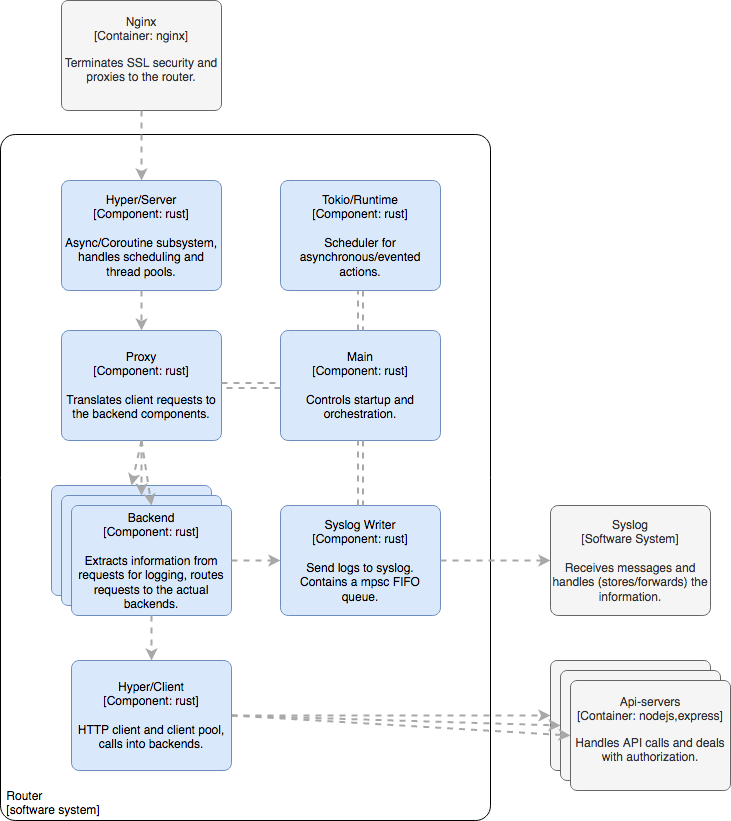

The diagram above was exported from draw.io. Its source (the exported page's mxGraphModel, read from the mxfile embedded in the PNG):
<mxGraphModel dx="1398" dy="784" grid="1" gridSize="10" guides="1" tooltips="1" connect="1" arrows="1" fold="1" page="1" pageScale="1" pageWidth="1169" pageHeight="827" math="0" shadow="0">
  <root>
    <mxCell id="0" />
    <mxCell id="1" parent="0" />
    <object label="&lt;div style=&quot;text-align: left&quot;&gt;&amp;nbsp;Router&lt;br&gt;&lt;/div&gt;&lt;div style=&quot;text-align: left&quot;&gt;&amp;nbsp;[software system]&lt;/div&gt;" placeholders="1" c4Name="name" c4Type="ExecutionEnvironment" c4Application="applicationAndVersion" id="zzJsOUnBNHiQWelMhICD-7">
      <mxCell style="rounded=1;whiteSpace=wrap;html=1;labelBackgroundColor=none;fillColor=#ffffff;fontColor=#000000;align=left;arcSize=3;strokeColor=#000000;verticalAlign=bottom;" vertex="1" parent="1">
        <mxGeometry x="40" y="174" width="490" height="686" as="geometry" />
        <C4ExecutionEnvironment as="c4" />
      </mxCell>
    </object>
    <object label="Nginx&lt;span&gt;&lt;br&gt;&lt;/span&gt;&lt;div&gt;[Container: nginx&lt;span&gt;]&lt;/span&gt;&lt;/div&gt;&lt;div&gt;&lt;div title=&quot;Page 5&quot;&gt;&lt;div&gt;&lt;div&gt;&lt;div&gt;&lt;p&gt;&lt;span&gt;Terminates SSL security and proxies to the router.&lt;/span&gt;&lt;/p&gt;&lt;/div&gt;&lt;/div&gt;&lt;/div&gt;&lt;/div&gt;&lt;/div&gt;" placeholders="1" c4Name="name" c4Type="Container" c4Technology="technology" c4Description="Beschreibung" id="zzJsOUnBNHiQWelMhICD-9">
      <mxCell style="rounded=1;whiteSpace=wrap;html=1;labelBackgroundColor=none;fillColor=#f5f5f5;fontColor=#333333;align=center;arcSize=6;strokeColor=#666666;" vertex="1" parent="1">
        <mxGeometry x="101" y="40" width="160" height="110" as="geometry" />
        <C4Container as="c4" />
      </mxCell>
    </object>
    <mxCell id="zzJsOUnBNHiQWelMhICD-10" value="" style="group" vertex="1" connectable="0" parent="1">
      <mxGeometry x="590" y="700" width="180" height="130" as="geometry" />
    </mxCell>
    <object label="" placeholders="1" c4Name="name" c4Type="Container" c4Technology="technology" c4Description="Beschreibung" id="zzJsOUnBNHiQWelMhICD-11">
      <mxCell style="rounded=1;whiteSpace=wrap;html=1;labelBackgroundColor=none;fillColor=#f5f5f5;fontColor=#333333;align=center;arcSize=6;strokeColor=#666666;" vertex="1" parent="zzJsOUnBNHiQWelMhICD-10">
        <mxGeometry width="160" height="110" as="geometry" />
        <C4Container as="c4" />
      </mxCell>
    </object>
    <object label="" placeholders="1" c4Name="name" c4Type="Container" c4Technology="technology" c4Description="Beschreibung" id="zzJsOUnBNHiQWelMhICD-12">
      <mxCell style="rounded=1;whiteSpace=wrap;html=1;labelBackgroundColor=none;fillColor=#f5f5f5;fontColor=#333333;align=center;arcSize=6;strokeColor=#666666;" vertex="1" parent="zzJsOUnBNHiQWelMhICD-10">
        <mxGeometry x="10" y="10" width="160" height="110" as="geometry" />
        <C4Container as="c4" />
      </mxCell>
    </object>
    <object label="Api-servers&lt;span&gt;&lt;br&gt;&lt;/span&gt;&lt;div&gt;[Container: nodejs,express&lt;span&gt;]&lt;/span&gt;&lt;/div&gt;&lt;div&gt;&lt;div title=&quot;Page 5&quot;&gt;&lt;div&gt;&lt;div&gt;&lt;div&gt;&lt;p&gt;Handles API calls and deals with authorization.&lt;br&gt;&lt;/p&gt;&lt;/div&gt;&lt;/div&gt;&lt;/div&gt;&lt;/div&gt;&lt;/div&gt;" placeholders="1" c4Name="name" c4Type="Container" c4Technology="technology" c4Description="Beschreibung" id="zzJsOUnBNHiQWelMhICD-13">
      <mxCell style="rounded=1;whiteSpace=wrap;html=1;labelBackgroundColor=none;fillColor=#f5f5f5;fontColor=#333333;align=center;arcSize=6;strokeColor=#666666;" vertex="1" parent="zzJsOUnBNHiQWelMhICD-10">
        <mxGeometry x="20" y="20" width="160" height="110" as="geometry" />
        <C4Container as="c4" />
      </mxCell>
    </object>
    <object label="Syslog&lt;div&gt;[Software System]&lt;/div&gt;&lt;div&gt;&lt;br&gt;&lt;/div&gt;&lt;div&gt;Receives messages and handles (stores/forwards) the information.&lt;br&gt;&lt;/div&gt;" placeholders="1" c4Name="name" c4Type="SoftwareSystem" c4Description="Beschreibung" id="zzJsOUnBNHiQWelMhICD-16">
      <mxCell style="rounded=1;whiteSpace=wrap;html=1;labelBackgroundColor=none;fillColor=#f5f5f5;fontColor=#333333;align=center;arcSize=7;strokeColor=#666666;" vertex="1" parent="1">
        <mxGeometry x="590" y="545" width="160" height="110" as="geometry" />
        <C4SoftwareSystem as="c4" />
      </mxCell>
    </object>
    <object label="" c4Type="Relationship" c4Description="Beschreibung" c4Technology="technology" id="zzJsOUnBNHiQWelMhICD-19">
      <mxCell style="edgeStyle=none;rounded=0;html=1;jettySize=auto;orthogonalLoop=1;strokeColor=#A8A8A8;strokeWidth=2;fontColor=#000000;jumpStyle=none;dashed=1;exitX=0.5;exitY=1;exitDx=0;exitDy=0;entryX=0.5;entryY=0;entryDx=0;entryDy=0;" edge="1" parent="1" source="zzJsOUnBNHiQWelMhICD-9" target="zzJsOUnBNHiQWelMhICD-25">
        <mxGeometry width="160" relative="1" as="geometry">
          <mxPoint x="-149" y="609" as="sourcePoint" />
          <mxPoint x="-69" y="200" as="targetPoint" />
        </mxGeometry>
        <C4Relationship as="c4" />
      </mxCell>
    </object>
    <object label="" c4Type="Relationship" c4Description="Beschreibung" c4Technology="technology" id="zzJsOUnBNHiQWelMhICD-20">
      <mxCell style="edgeStyle=none;rounded=0;html=1;entryX=0;entryY=0.5;jettySize=auto;orthogonalLoop=1;strokeColor=#A8A8A8;strokeWidth=2;fontColor=#000000;jumpStyle=none;dashed=1;entryDx=0;entryDy=0;exitX=1;exitY=0.5;exitDx=0;exitDy=0;" edge="1" parent="1" source="zzJsOUnBNHiQWelMhICD-41" target="zzJsOUnBNHiQWelMhICD-13">
        <mxGeometry width="160" relative="1" as="geometry">
          <mxPoint x="-69" y="473" as="sourcePoint" />
          <mxPoint x="231" y="495" as="targetPoint" />
        </mxGeometry>
        <C4Relationship as="c4" />
      </mxCell>
    </object>
    <object label="" c4Type="Relationship" c4Description="Beschreibung" c4Technology="technology" id="zzJsOUnBNHiQWelMhICD-21">
      <mxCell style="edgeStyle=none;rounded=0;html=1;entryX=0;entryY=0.5;jettySize=auto;orthogonalLoop=1;strokeColor=#A8A8A8;strokeWidth=2;fontColor=#000000;jumpStyle=none;dashed=1;entryDx=0;entryDy=0;exitX=1;exitY=0.5;exitDx=0;exitDy=0;" edge="1" parent="1" source="zzJsOUnBNHiQWelMhICD-41" target="zzJsOUnBNHiQWelMhICD-12">
        <mxGeometry width="160" relative="1" as="geometry">
          <mxPoint x="-50" y="670" as="sourcePoint" />
          <mxPoint x="71" y="574" as="targetPoint" />
        </mxGeometry>
        <C4Relationship as="c4" />
      </mxCell>
    </object>
    <object label="" c4Type="Relationship" c4Description="Beschreibung" c4Technology="technology" id="zzJsOUnBNHiQWelMhICD-22">
      <mxCell style="edgeStyle=none;rounded=0;html=1;entryX=0;entryY=0.5;jettySize=auto;orthogonalLoop=1;strokeColor=#A8A8A8;strokeWidth=2;fontColor=#000000;jumpStyle=none;dashed=1;entryDx=0;entryDy=0;exitX=1;exitY=0.5;exitDx=0;exitDy=0;" edge="1" parent="1" source="zzJsOUnBNHiQWelMhICD-41" target="zzJsOUnBNHiQWelMhICD-11">
        <mxGeometry width="160" relative="1" as="geometry">
          <mxPoint x="-69" y="473" as="sourcePoint" />
          <mxPoint x="61" y="564" as="targetPoint" />
        </mxGeometry>
        <C4Relationship as="c4" />
      </mxCell>
    </object>
    <object label="&lt;span&gt;Hyper/Server&lt;/span&gt;&lt;div&gt;[Component: rust&lt;span&gt;]&lt;/span&gt;&lt;/div&gt;&lt;div&gt;&lt;br&gt;&lt;/div&gt;&lt;div&gt;Async/Coroutine subsystem, handles scheduling and thread pools.&lt;br&gt;&lt;/div&gt;" placeholders="1" c4Name="name" c4Type="Component" c4Technology="technology" c4Description="Beschreibung" id="zzJsOUnBNHiQWelMhICD-25">
      <mxCell style="rounded=1;whiteSpace=wrap;html=1;labelBackgroundColor=none;fillColor=#dae8fc;fontColor=#000000;align=center;arcSize=7;strokeColor=#6c8ebf;" vertex="1" parent="1">
        <mxGeometry x="101" y="220" width="160" height="110" as="geometry" />
        <C4Component as="c4" />
      </mxCell>
    </object>
    <object label="Proxy&lt;div&gt;[Component: rust&lt;span&gt;]&lt;/span&gt;&lt;/div&gt;&lt;div&gt;&lt;br&gt;&lt;/div&gt;&lt;div&gt;Translates client requests to the backend components.&lt;br&gt;&lt;/div&gt;" placeholders="1" c4Name="name" c4Type="Component" c4Technology="technology" c4Description="Beschreibung" id="zzJsOUnBNHiQWelMhICD-26">
      <mxCell style="rounded=1;whiteSpace=wrap;html=1;labelBackgroundColor=none;fillColor=#dae8fc;fontColor=#000000;align=center;arcSize=7;strokeColor=#6c8ebf;" vertex="1" parent="1">
        <mxGeometry x="101" y="370" width="160" height="110" as="geometry" />
        <C4Component as="c4" />
      </mxCell>
    </object>
    <object label="Syslog Writer&lt;br&gt;&lt;div&gt;[Component: rust&lt;span&gt;]&lt;/span&gt;&lt;/div&gt;&lt;div&gt;&lt;br&gt;&lt;/div&gt;&lt;div&gt;Send logs to syslog. Contains a mpsc FIFO queue.&lt;br&gt;&lt;/div&gt;" placeholders="1" c4Name="name" c4Type="Component" c4Technology="technology" c4Description="Beschreibung" id="zzJsOUnBNHiQWelMhICD-29">
      <mxCell style="rounded=1;whiteSpace=wrap;html=1;labelBackgroundColor=none;fillColor=#dae8fc;fontColor=#000000;align=center;arcSize=7;strokeColor=#6c8ebf;" vertex="1" parent="1">
        <mxGeometry x="320" y="545" width="160" height="110" as="geometry" />
        <C4Component as="c4" />
      </mxCell>
    </object>
    <object label="Tokio/Runtime&lt;br&gt;&lt;div&gt;[Component: rust&lt;span&gt;]&lt;/span&gt;&lt;/div&gt;&lt;div&gt;&lt;br&gt;&lt;/div&gt;&lt;div&gt;Scheduler for asynchronous/evented actions.&lt;br&gt;&lt;/div&gt;" placeholders="1" c4Name="name" c4Type="Component" c4Technology="technology" c4Description="Beschreibung" id="zzJsOUnBNHiQWelMhICD-30">
      <mxCell style="rounded=1;whiteSpace=wrap;html=1;labelBackgroundColor=none;fillColor=#dae8fc;fontColor=#000000;align=center;arcSize=7;strokeColor=#6c8ebf;" vertex="1" parent="1">
        <mxGeometry x="320" y="220" width="160" height="110" as="geometry" />
        <C4Component as="c4" />
      </mxCell>
    </object>
    <object label="Main&lt;br&gt;&lt;div&gt;[Component: rust&lt;span&gt;]&lt;/span&gt;&lt;/div&gt;&lt;div&gt;&lt;br&gt;&lt;/div&gt;&lt;div&gt;Controls startup and orchestration.&lt;/div&gt;" placeholders="1" c4Name="name" c4Type="Component" c4Technology="technology" c4Description="Beschreibung" id="zzJsOUnBNHiQWelMhICD-31">
      <mxCell style="rounded=1;whiteSpace=wrap;html=1;labelBackgroundColor=none;fillColor=#dae8fc;fontColor=#000000;align=center;arcSize=7;strokeColor=#6c8ebf;" vertex="1" parent="1">
        <mxGeometry x="320" y="370" width="160" height="110" as="geometry" />
        <C4Component as="c4" />
      </mxCell>
    </object>
    <mxCell id="zzJsOUnBNHiQWelMhICD-37" value="" style="group;" vertex="1" connectable="0" parent="1">
      <mxGeometry x="91" y="525" width="180" height="130" as="geometry" />
    </mxCell>
    <object label="" placeholders="1" c4Name="name" c4Type="Container" c4Technology="technology" c4Description="Beschreibung" id="zzJsOUnBNHiQWelMhICD-38">
      <mxCell style="rounded=1;whiteSpace=wrap;html=1;labelBackgroundColor=none;fillColor=#dae8fc;align=center;arcSize=6;strokeColor=#6c8ebf;" vertex="1" parent="zzJsOUnBNHiQWelMhICD-37">
        <mxGeometry width="160" height="110" as="geometry" />
        <C4Container as="c4" />
      </mxCell>
    </object>
    <object label="" placeholders="1" c4Name="name" c4Type="Container" c4Technology="technology" c4Description="Beschreibung" id="zzJsOUnBNHiQWelMhICD-39">
      <mxCell style="rounded=1;whiteSpace=wrap;html=1;labelBackgroundColor=none;fillColor=#dae8fc;align=center;arcSize=6;strokeColor=#6c8ebf;" vertex="1" parent="zzJsOUnBNHiQWelMhICD-37">
        <mxGeometry x="10" y="10" width="160" height="110" as="geometry" />
        <C4Container as="c4" />
      </mxCell>
    </object>
    <object label="Backend&lt;div&gt;[Component: rust&lt;span&gt;]&lt;/span&gt;&lt;/div&gt;&lt;div&gt;&lt;br&gt;&lt;/div&gt;&lt;div&gt;Extracts information from requests for logging, routes requests to the actual backends. &lt;/div&gt;" placeholders="1" c4Name="name" c4Type="Container" c4Technology="technology" c4Description="Beschreibung" id="zzJsOUnBNHiQWelMhICD-40">
      <mxCell style="rounded=1;whiteSpace=wrap;html=1;labelBackgroundColor=none;fillColor=#dae8fc;align=center;arcSize=6;strokeColor=#6c8ebf;" vertex="1" parent="zzJsOUnBNHiQWelMhICD-37">
        <mxGeometry x="20" y="20" width="160" height="110" as="geometry" />
        <C4Container as="c4" />
      </mxCell>
    </object>
    <object label="&lt;span&gt;Hyper/Client&lt;/span&gt;&lt;div&gt;[Component: rust&lt;span&gt;]&lt;/span&gt;&lt;/div&gt;&lt;div&gt;&lt;br&gt;&lt;/div&gt;&lt;div&gt;HTTP client and client pool, calls into backends.&lt;br&gt;&lt;/div&gt;" placeholders="1" c4Name="name" c4Type="Component" c4Technology="technology" c4Description="Beschreibung" id="zzJsOUnBNHiQWelMhICD-41">
      <mxCell style="rounded=1;whiteSpace=wrap;html=1;labelBackgroundColor=none;fillColor=#dae8fc;fontColor=#000000;align=center;arcSize=7;strokeColor=#6c8ebf;" vertex="1" parent="1">
        <mxGeometry x="111" y="700" width="160" height="110" as="geometry" />
        <C4Component as="c4" />
      </mxCell>
    </object>
    <object label="" c4Type="Relationship" c4Description="Beschreibung" c4Technology="technology" id="zzJsOUnBNHiQWelMhICD-42">
      <mxCell style="edgeStyle=none;rounded=0;html=1;entryX=0.5;entryY=0;jettySize=auto;orthogonalLoop=1;strokeColor=#A8A8A8;strokeWidth=2;fontColor=#000000;jumpStyle=none;dashed=1;entryDx=0;entryDy=0;exitX=0.5;exitY=1;exitDx=0;exitDy=0;" edge="1" parent="1" source="zzJsOUnBNHiQWelMhICD-40" target="zzJsOUnBNHiQWelMhICD-41">
        <mxGeometry width="160" relative="1" as="geometry">
          <mxPoint x="-6" y="859" as="sourcePoint" />
          <mxPoint x="630" y="710" as="targetPoint" />
        </mxGeometry>
        <C4Relationship as="c4" />
      </mxCell>
    </object>
    <object label="&lt;div style=&quot;text-align: left&quot;&gt;&lt;br&gt;&lt;/div&gt;" c4Type="Relationship" c4Description="Beschreibung" c4Technology="technology" id="zzJsOUnBNHiQWelMhICD-46">
      <mxCell style="edgeStyle=none;rounded=0;html=1;entryX=0;entryY=0.5;jettySize=auto;orthogonalLoop=1;strokeColor=#A8A8A8;strokeWidth=2;fontColor=#000000;jumpStyle=none;dashed=1;exitX=1;exitY=0.5;exitDx=0;exitDy=0;entryDx=0;entryDy=0;" edge="1" parent="1" source="zzJsOUnBNHiQWelMhICD-40" target="zzJsOUnBNHiQWelMhICD-29">
        <mxGeometry width="160" relative="1" as="geometry">
          <mxPoint x="320" y="670" as="sourcePoint" />
          <mxPoint x="480" y="670" as="targetPoint" />
        </mxGeometry>
        <C4Relationship as="c4" />
      </mxCell>
    </object>
    <object label="&lt;div style=&quot;text-align: left&quot;&gt;&lt;br&gt;&lt;/div&gt;" c4Type="Relationship" c4Description="Beschreibung" c4Technology="technology" id="zzJsOUnBNHiQWelMhICD-47">
      <mxCell style="edgeStyle=none;rounded=0;html=1;entryX=0;entryY=0.5;jettySize=auto;orthogonalLoop=1;strokeColor=#A8A8A8;strokeWidth=2;fontColor=#000000;jumpStyle=none;dashed=1;entryDx=0;entryDy=0;exitX=1;exitY=0.5;exitDx=0;exitDy=0;" edge="1" parent="1" source="zzJsOUnBNHiQWelMhICD-29" target="zzJsOUnBNHiQWelMhICD-16">
        <mxGeometry width="160" relative="1" as="geometry">
          <mxPoint x="410" y="680" as="sourcePoint" />
          <mxPoint x="570" y="680" as="targetPoint" />
        </mxGeometry>
        <C4Relationship as="c4" />
      </mxCell>
    </object>
    <object label="" c4Type="Relationship" c4Description="Beschreibung" c4Technology="technology" id="zzJsOUnBNHiQWelMhICD-48">
      <mxCell style="edgeStyle=none;rounded=0;html=1;jettySize=auto;orthogonalLoop=1;strokeColor=#A8A8A8;strokeWidth=2;fontColor=#000000;jumpStyle=none;dashed=1;exitX=0.5;exitY=1;exitDx=0;exitDy=0;entryX=0.5;entryY=0;entryDx=0;entryDy=0;" edge="1" parent="1" source="zzJsOUnBNHiQWelMhICD-25" target="zzJsOUnBNHiQWelMhICD-26">
        <mxGeometry width="160" relative="1" as="geometry">
          <mxPoint x="370" y="350" as="sourcePoint" />
          <mxPoint x="360" y="460" as="targetPoint" />
        </mxGeometry>
        <C4Relationship as="c4" />
      </mxCell>
    </object>
    <object label="" c4Type="Relationship" c4Description="Beschreibung" c4Technology="technology" id="zzJsOUnBNHiQWelMhICD-49">
      <mxCell style="edgeStyle=none;rounded=0;html=1;jettySize=auto;orthogonalLoop=1;strokeColor=#A8A8A8;strokeWidth=2;fontColor=#000000;jumpStyle=none;dashed=1;exitX=0.5;exitY=1;exitDx=0;exitDy=0;entryX=0.5;entryY=0;entryDx=0;entryDy=0;" edge="1" parent="1" source="zzJsOUnBNHiQWelMhICD-26" target="zzJsOUnBNHiQWelMhICD-38">
        <mxGeometry width="160" relative="1" as="geometry">
          <mxPoint x="325" y="405" as="sourcePoint" />
          <mxPoint x="315" y="515" as="targetPoint" />
        </mxGeometry>
        <C4Relationship as="c4" />
      </mxCell>
    </object>
    <object label="" c4Type="Relationship" c4Description="Beschreibung" c4Technology="technology" id="zzJsOUnBNHiQWelMhICD-50">
      <mxCell style="edgeStyle=none;rounded=0;html=1;jettySize=auto;orthogonalLoop=1;strokeColor=#A8A8A8;strokeWidth=2;fontColor=#000000;jumpStyle=none;dashed=1;exitX=0.5;exitY=1;exitDx=0;exitDy=0;entryX=0.5;entryY=0;entryDx=0;entryDy=0;" edge="1" parent="1" source="zzJsOUnBNHiQWelMhICD-26" target="zzJsOUnBNHiQWelMhICD-39">
        <mxGeometry width="160" relative="1" as="geometry">
          <mxPoint x="325" y="390" as="sourcePoint" />
          <mxPoint x="315" y="500" as="targetPoint" />
        </mxGeometry>
        <C4Relationship as="c4" />
      </mxCell>
    </object>
    <object label="" c4Type="Relationship" c4Description="Beschreibung" c4Technology="technology" id="zzJsOUnBNHiQWelMhICD-51">
      <mxCell style="edgeStyle=none;rounded=0;html=1;jettySize=auto;orthogonalLoop=1;strokeColor=#A8A8A8;strokeWidth=2;fontColor=#000000;jumpStyle=none;dashed=1;exitX=0.5;exitY=1;exitDx=0;exitDy=0;entryX=0.5;entryY=0;entryDx=0;entryDy=0;" edge="1" parent="1" source="zzJsOUnBNHiQWelMhICD-26" target="zzJsOUnBNHiQWelMhICD-40">
        <mxGeometry width="160" relative="1" as="geometry">
          <mxPoint x="310" y="390" as="sourcePoint" />
          <mxPoint x="300" y="500" as="targetPoint" />
        </mxGeometry>
        <C4Relationship as="c4" />
      </mxCell>
    </object>
    <object label="" c4Type="Relationship" c4Description="Beschreibung" c4Technology="technology" id="zzJsOUnBNHiQWelMhICD-53">
      <mxCell style="rounded=0;html=1;jettySize=auto;orthogonalLoop=1;strokeColor=#A8A8A8;strokeWidth=2;fontColor=#000000;jumpStyle=none;dashed=1;exitX=0.5;exitY=1;exitDx=0;exitDy=0;entryX=0.5;entryY=0;entryDx=0;entryDy=0;shape=link;" edge="1" parent="1" source="zzJsOUnBNHiQWelMhICD-31" target="zzJsOUnBNHiQWelMhICD-29">
        <mxGeometry width="160" relative="1" as="geometry">
          <mxPoint x="191" y="470" as="sourcePoint" />
          <mxPoint x="201" y="545" as="targetPoint" />
        </mxGeometry>
        <C4Relationship as="c4" />
      </mxCell>
    </object>
    <object label="" c4Type="Relationship" c4Description="Beschreibung" c4Technology="technology" id="zzJsOUnBNHiQWelMhICD-54">
      <mxCell style="rounded=0;html=1;jettySize=auto;orthogonalLoop=1;strokeColor=#A8A8A8;strokeWidth=2;fontColor=#000000;jumpStyle=none;dashed=1;exitX=0.5;exitY=1;exitDx=0;exitDy=0;entryX=0.5;entryY=0;entryDx=0;entryDy=0;shape=link;" edge="1" parent="1" source="zzJsOUnBNHiQWelMhICD-30" target="zzJsOUnBNHiQWelMhICD-31">
        <mxGeometry width="160" relative="1" as="geometry">
          <mxPoint x="430" y="340" as="sourcePoint" />
          <mxPoint x="430" y="405" as="targetPoint" />
        </mxGeometry>
        <C4Relationship as="c4" />
      </mxCell>
    </object>
    <object label="" c4Type="Relationship" c4Description="Beschreibung" c4Technology="technology" id="zzJsOUnBNHiQWelMhICD-55">
      <mxCell style="rounded=0;html=1;jettySize=auto;orthogonalLoop=1;strokeColor=#A8A8A8;strokeWidth=2;fontColor=#000000;jumpStyle=none;dashed=1;exitX=1;exitY=0.5;exitDx=0;exitDy=0;entryX=0;entryY=0.5;entryDx=0;entryDy=0;shape=link;" edge="1" parent="1" source="zzJsOUnBNHiQWelMhICD-26" target="zzJsOUnBNHiQWelMhICD-31">
        <mxGeometry width="160" relative="1" as="geometry">
          <mxPoint x="420" y="480" as="sourcePoint" />
          <mxPoint x="420" y="545" as="targetPoint" />
        </mxGeometry>
        <C4Relationship as="c4" />
      </mxCell>
    </object>
  </root>
</mxGraphModel>